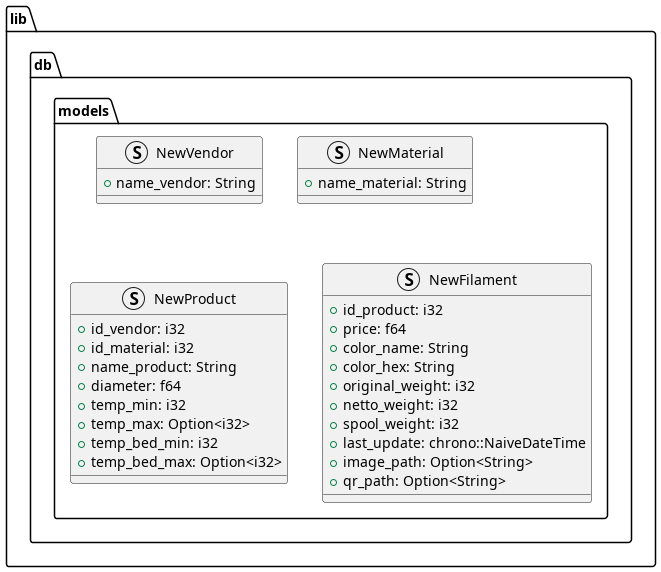

The diagram above was rendered by PlantUML. Its source (embedded in the PNG):
@startuml

' skinparam packageStyle rectangle
set separator ::

package lib::db::models {
    struct NewVendor {
        +name_vendor: String
    }

    struct NewMaterial {
        +name_material: String
    }

    struct NewProduct {
        +id_vendor: i32 
        +id_material: i32 
        +name_product: String 
        +diameter: f64 
        +temp_min: i32 
        +temp_max: Option<i32> 
        +temp_bed_min: i32 
        +temp_bed_max: Option<i32> 
    }

    struct NewFilament {
        +id_product: i32 
        +price: f64 
        +color_name: String 
        +color_hex: String 
        +original_weight: i32 
        +netto_weight: i32 
        +spool_weight: i32 
        +last_update: chrono::NaiveDateTime
        +image_path: Option<String>
        +qr_path: Option<String>
    }
}

@enduml